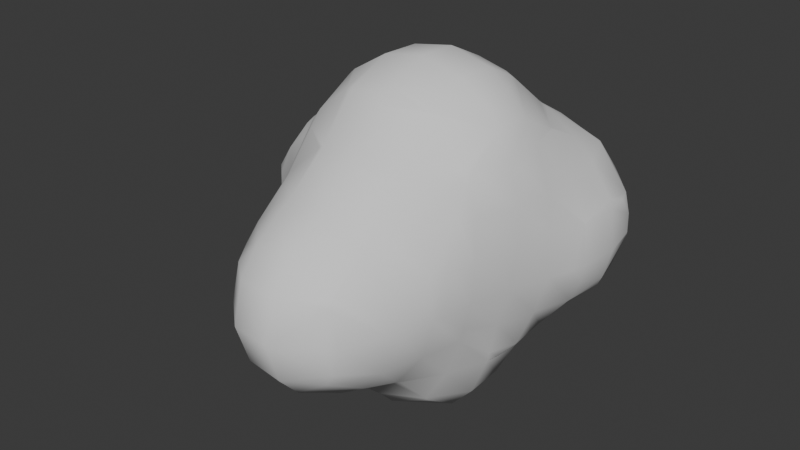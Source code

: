 # Source: Dust.blend  (saved by Blender 5.1.30; exported with 4.5.12 LTS)
import bpy
from mathutils import Matrix  # noqa: F401  (used for matrix-valued properties, if any)

bpy.ops.wm.read_factory_settings(use_empty=True)
scene = bpy.context.scene
scene.name = 'Scene'

# ---- collections
col_collection = bpy.data.collections.new('Collection'); scene.collection.children.link(col_collection)

# ---- world
world_world = bpy.data.worlds.new('World'); scene.world = world_world
world_world.use_nodes = True; world_world.node_tree.nodes.clear()
_N = world_world.node_tree.nodes; _L = world_world.node_tree.links
n0 = _N.new('ShaderNodeOutputWorld'); n0.name = 'World Output'; n0.location = (200, 100)
n1 = _N.new('ShaderNodeBackground'); n1.name = 'Background'; n1.location = (-200, 100)
n1.inputs[0].default_value = (0.05088, 0.05088, 0.05088, 1.0)
_L.new(n1.outputs[0], n0.inputs[0])
n0.is_active_output = True
world_world.color = (0.05088, 0.05088, 0.05088)
world_world.sun_shadow_jitter_overblur = 0.0

# ---- meshes
me_mesh = bpy.data.meshes.new('Mesh')
me_mesh.from_pydata([(1.0, 1.8, 0.2208), (1.015, 1.8, 0.2), (1.35, 1.4, 0.2), (1.05, 1.4, 0.6), (1.0, 1.463, 0.6), (1.0, 1.4, 0.6369), (1.0, 1.0, 0.7907), (1.199, 1.0, 0.6), (0.6, 1.4, 0.793), (0.6736, 1.0, 1.0), (0.6, 1.048, 1.0), (0.2, 1.4, 0.7772), (0.2, 1.113, 1.0), (0.6, 1.68, 0.6), (1.0, 1.81, 0.2), (1.0, 1.87, -0.2), (1.103, 1.8, -0.2), (1.0, 1.8, -0.4595), (1.0, 1.721, -0.6), (1.268, 1.4, -0.6), (1.4, 1.4, -0.2287), (1.4, 1.409, -0.2), (1.4, 1.0, -0.5135), (1.359, 1.0, -0.6), (1.481, 1.0, -0.2), (1.404, 1.4, -0.2), (1.4, 0.6, -0.3858), (1.439, 0.6, -0.2), (1.401, 0.6, 0.2), (1.436, 1.0, 0.2), (1.4, 0.6, 0.2024), (1.4, 1.0, 0.2906), (1.4, 0.5962, 0.2), (1.242, 0.6, 0.6), (1.4, 0.4537, -0.2), (1.312, 0.6, -0.6), (1.186, 0.2, -0.6), (1.318, 0.2, -0.2), (1.4, 1.4, -0.003703), (0.8624, 1.8, -0.6), (0.6, 1.874, -0.6), (0.6, 1.999, -0.2), (0.6, 1.8, -0.7088), (0.2, 1.8, -0.6269), (0.2, 1.818, -0.6), (0.2, 1.4, -0.981), (0.2798, 1.4, -1.0), (0.6, 1.433, -1.0), (0.6, 1.4, -1.016), (0.2, 1.0, -1.164), (0.6, 1.0, -1.137), (0.2, 1.361, -1.0), (0.2, 0.7183, -1.4), (0.5334, 0.6, -1.4), (0.6, 0.6, -1.359), (0.2, 0.6, -1.517), (-0.2, 0.6, -1.415), (-0.2, 0.6134, -1.4), (-0.2, 0.2, -1.701), (0.2, 0.2, -1.779), (-0.2, -0.2, -1.721), (0.2, -0.2, -1.795), (-0.2, -0.6, -1.484), (0.2, -0.6, -1.576), (-0.2, -0.6845, -1.4), (0.2, -0.7691, -1.4), (0.5618, -0.6, -1.4), (0.6, -0.5675, -1.4), (0.6, -0.2, -1.644), (-0.5724, -0.2, -1.4), (-0.317, -0.6, -1.4), (-0.6, -0.6, -1.064), (-0.6, -0.2, -1.359), (-0.6, -0.6811, -1.0), (-0.4249, -1.0, -1.0), (-0.2, -1.0, -1.138), (-0.2, -1.37, -1.0), (-0.6, -1.4, -0.646), (-0.2, -1.4, -0.9897), (-0.6, -1.0, -0.8395), (-0.167, -1.4, -1.0), (-0.2, -1.8, -0.7649), (0.2, -1.8, -0.8224), (0.2, -1.477, -1.0), (0.2, -1.4, -1.029), (0.304, -1.4, -1.0), (-0.2, -1.949, -0.6), (0.2, -2.004, -0.6), (-0.2, -2.084, -0.2), (0.2, -2.132, -0.2), (-0.2, -1.982, 0.2), (0.2, -2.036, 0.2), (-0.2, -1.8, 0.4213), (0.2, -1.8, 0.4773), (-0.2, -1.557, 0.6), (0.2, -1.627, 0.6), (-0.2, -1.4, 0.6909), (0.2, -1.4, 0.7327), (-0.2, -1.02, 1.0), (0.2, -1.083, 1.0), (-0.2, -1.0, 1.022), (0.2, -1.0, 1.094), (-0.2, -0.6524, 1.4), (0.2, -0.7424, 1.4), (-0.2, -0.6, 1.441), (0.2, -0.6, 1.516), (-0.2, -0.2, 1.612), (0.2, -0.2, 1.681), (-0.2, 0.2, 1.599), (0.2, 0.2, 1.669), (-0.2, 0.599, 1.4), (-0.1981, 0.6, 1.4), (0.2, 0.6, 1.475), (-0.2, 0.6, 1.399), (-0.2, 0.9759, 1.0), (-0.149, 1.0, 1.0), (0.2, 1.0, 1.101), (0.2, 0.6878, 1.4), (-0.2, 1.0, 0.9718), (0.6, 1.0, 1.034), (0.6, 0.6, 1.35), (0.498, 0.6, 1.4), (0.6, 0.5311, 1.4), (0.9859, 0.6, 1.0), (-0.6, 0.6, 1.089), (-0.6, 0.6778, 1.0), (-0.6748, 0.6, 1.0), (-0.5342, 0.2, 1.4), (-0.5494, -0.2, 1.4), (0.6, -0.2, 1.578), (0.6, -0.5872, 1.4), (0.5828, -0.6, 1.4), (0.6, -0.6, 1.391), (0.8499, -0.2, 1.4), (0.6, 0.2, 1.565), (0.8328, 0.2, 1.4), (-0.2801, -0.6, 1.4), (-0.6, -0.6, 1.133), (-0.6, -0.2, 1.354), (0.4593, -1.0, 1.0), (-0.2372, -1.0, 1.0), (0.6, -1.0, 0.891), (0.6, -1.276, 0.6), (0.4944, -1.4, 0.6), (0.6, -1.4, 0.5086), (0.8075, -1.0, 0.6), (0.9492, -1.0, 0.2), (0.7995, -1.4, 0.2), (0.8657, -1.4, -0.2), (0.982, -1.0, -0.2), (0.7571, -1.4, -0.6), (0.8731, -1.0, -0.6), (0.6, -1.4, -0.8132), (0.6, -1.0, -0.9709), (0.5677, -1.0, -1.0), (0.6, -0.9558, -1.0), (0.6, -1.8, -0.4773), (0.6669, -1.8, -0.2), (0.6, -1.708, -0.6), (0.6, -1.886, -0.2), (0.6, -1.8, 0.1317), (0.5274, -1.8, -0.6), (0.6, -0.9232, 1.0), (-0.6, -1.0, 0.6743), (-0.3653, -1.4, 0.6), (-0.6, -1.082, 0.6), (-0.6, -1.4, 0.3523), (-0.6773, -1.4, 0.2), (-0.8457, -1.0, 0.2), (-0.654, -1.0, 0.6), (-0.6, -1.548, 0.2), (-0.6, -1.685, -0.2), (-0.7404, -1.4, -0.2), (-0.6, -1.461, -0.6), (-0.6278, -1.4, -0.6), (-0.5259, -1.8, -0.2), (-0.3853, -1.8, -0.6), (-0.6, -0.719, 1.0), (-0.4244, -1.8, 0.2), (-0.7687, -1.0, -0.6), (0.2, -1.0, -1.192), (-0.6425, -0.6, -1.0), (-0.7878, -0.2, -1.0), (-0.2213, 0.6, -1.4), (-0.2, 0.9997, -1.0), (-0.5791, 0.6, -1.0), (-0.6, 0.2, -1.336), (-0.5558, 0.2, -1.4), (-0.6, 0.5743, -1.0), (-0.8148, 0.2, -1.0), (0.6, 0.545, -1.4), (0.8058, 0.2, -1.4), (1.0, 0.2, -1.031), (1.0, 0.4304, -1.0), (0.9844, 0.6, -1.0), (0.8224, -0.2, -1.4), (0.9815, -0.2, -1.0), (1.0, -0.07743, -1.0), (0.6, -0.6, -1.363), (0.8226, -0.6, -1.0), (1.015, 0.2, -1.0), (1.0, -0.2, -0.9076), (1.062, -0.2, -0.6), (1.0, -0.4232, -0.6), (1.0, -0.6, -0.4643), (1.065, -0.6, -0.2), (1.164, -0.2, -0.2), (1.093, -0.6, 0.2), (1.222, -0.2, 0.2), (1.07, -0.6, 0.6), (1.216, -0.2, 0.6), (1.0, -0.6, 0.8785), (1.0, -0.5193, 1.0), (1.118, -0.2, 1.0), (1.0, -0.2, 1.22), (1.0, 0.2, 1.2), (1.111, 0.2, 1.0), (1.0, -0.7149, 0.6), (1.252, 0.2, 0.6), (1.32, 0.2, 0.2), (1.0, -0.9138, -0.2), (1.0, -0.8541, 0.2), (0.9545, 1.0, -1.0), (1.0, 0.6, -0.9825), (1.0, 1.0, -0.9744), (1.0, 1.4, -0.8714), (0.6899, 1.4, -1.0), (-0.1996, 1.0, -1.0), (-0.2, 1.0, -0.9997), (0.1607, 1.8, -0.6), (0.2, 1.952, -0.2), (-0.08688, 1.8, -0.2), (0.2, 1.897, 0.2), (-0.001469, 1.8, 0.2), (0.2, 1.8, 0.3923), (0.6, 1.948, 0.2), (-0.2, 1.544, -0.6), (-0.2, 1.711, -0.2), (-0.4862, 1.4, -0.2), (-0.3286, 1.4, -0.6), (-0.2, 1.656, 0.2), (-0.4447, 1.4, 0.2), (-0.2, 1.4, 0.5618), (-0.6, 1.253, 0.2), (-0.2, 1.362, 0.6), (-0.6, 1.004, 0.6), (-0.1546, 1.4, 0.6), (-0.6, 1.287, -0.2), (-0.2, 1.4, -0.749), (-0.6, 1.0, -0.6701), (-0.6, 1.074, -0.6), (-1.0, 1.0, -0.5229), (-0.74, 1.0, -0.6), (-1.0, 1.147, -0.2), (-1.4, 1.0, -0.2726), (-1.4, 1.025, -0.2), (-1.0, 1.13, 0.2), (-1.4, 1.003, 0.2), (-1.406, 1.0, 0.2), (-1.44, 1.0, -0.2), (-1.4, 1.0, 0.2078), (-1.4, 0.7445, -0.6), (-1.0, 0.9371, -0.6), (-1.4, 0.6, -0.6779), (-1.0, 0.6, -0.8292), (-1.4, 0.2, -0.7134), (-1.0, 0.2, -0.8893), (-1.761, 0.6, -0.2), (-1.507, 0.6, -0.6), (-1.544, 0.2, -0.6), (-1.777, 0.2, -0.2), (-1.4, -0.2, -0.4848), (-1.4, -0.06851, -0.6), (-1.562, -0.2, -0.2), (-1.759, 0.2, 0.2), (-1.542, -0.2, 0.2), (-1.4, -0.2, 0.4272), (-1.47, 0.2, 0.6), (-1.4, 0.03966, 0.6), (-1.4, 0.2, 0.6525), (-1.419, 0.6, 0.6), (-1.4, 0.6, 0.6133), (-1.4, 0.6276, 0.6), (-1.0, 0.8783, 0.6), (-1.0, 0.6, 0.7871), (-1.0, 1.0, 0.4621), (-1.0, 0.2, 0.8905), (-1.4, -0.355, -0.2), (-1.067, -0.6, -0.2), (-1.0, -0.6, -0.3723), (-1.0, -0.4164, -0.6), (-1.274, -0.2, -0.6), (-1.4, -0.3375, 0.2), (-1.049, -0.6, 0.2), (-1.21, -0.2, 0.6), (-1.0, -0.438, 0.6), (-1.0, -0.6, 0.3205), (-1.0, -0.2, 0.8019), (-0.8698, -0.2, 1.0), (-0.6972, -0.6, 1.0), (-0.8899, -0.6, 0.6), (-1.0, -0.6542, 0.2), (-1.0, -0.2, -0.7673), (-1.0, -0.6819, -0.2), (-0.8837, -1.0, -0.2), (-0.878, -0.6, -0.6), (0.6, 1.8, 0.4688), (1.4, 1.245, 0.2), (0.2, 1.628, 0.6), (0.9498, -0.6, 1.0), (-0.6, 1.0, 0.6053), (-0.6081, 1.0, 0.6), (-0.8805, 0.2, 1.0), (-0.6, 0.2, 1.341), (-0.6, 0.6, -0.9776), (-1.741, 0.6, 0.2), (1.0, 0.5673, 1.0), (1.0, 0.6, 0.9822), (0.9616, -0.6, -0.6), (0.5644, -1.8, 0.2), (0.6, 0.2, -1.622), (0.6, -1.758, 0.2)], [], [(3, 2, 1, 0), (4, 3, 0), (3, 4, 5), (7, 3, 5, 6), (9, 6, 5, 8), (10, 9, 8), (12, 10, 8, 11), (5, 4, 13, 8), (1, 14, 0), (14, 1, 16, 15), (15, 16, 17), (20, 19, 18, 17), (16, 21, 20, 17), (23, 19, 20, 22), (20, 25, 24, 22), (22, 24, 27, 26), (24, 29, 28, 27), (28, 29, 31, 30), (32, 28, 30), (31, 7, 33, 30), (27, 28, 32, 34), (27, 34, 26), (37, 36, 35, 26), (34, 37, 26), (21, 25, 20), (25, 21, 38), (18, 39, 17), (15, 17, 39, 40), (41, 15, 40), (40, 39, 42), (44, 40, 42, 43), (42, 47, 46, 45), (43, 42, 45), (46, 47, 48), (46, 48, 50, 49), (51, 46, 49), (54, 53, 52, 49), (50, 54, 49), (52, 53, 55), (57, 52, 55, 56), (56, 55, 59, 58), (58, 59, 61, 60), (60, 61, 63, 62), (63, 65, 64, 62), (68, 67, 66, 63), (61, 68, 63), (70, 69, 60, 62), (72, 69, 70, 71), (75, 74, 73, 71), (70, 64, 75, 71), (76, 74, 75), (74, 76, 78, 77), (79, 74, 77), (76, 80, 78), (80, 83, 82, 81), (78, 80, 81), (83, 80, 84), (85, 83, 84), (82, 87, 86, 81), (87, 89, 88, 86), (89, 91, 90, 88), (90, 91, 93, 92), (93, 95, 94, 92), (94, 95, 97, 96), (97, 99, 98, 96), (98, 99, 101, 100), (101, 103, 102, 100), (102, 103, 105, 104), (105, 107, 106, 104), (107, 109, 108, 106), (112, 111, 110, 108), (109, 112, 108), (110, 111, 113), (116, 115, 114, 113), (111, 117, 116, 113), (114, 115, 118), (12, 115, 116), (121, 120, 119, 116), (117, 121, 116), (121, 122, 120), (123, 9, 119, 120), (113, 114, 125, 124), (125, 126, 124), (117, 111, 112), (110, 127, 108), (108, 127, 128, 106), (130, 129, 107, 105), (131, 130, 105), (130, 131, 132), (130, 133, 129), (133, 135, 134, 129), (135, 122, 134), (106, 128, 136, 104), (136, 128, 138, 137), (103, 131, 105), (136, 102, 104), (99, 139, 101), (140, 98, 100), (141, 139, 99, 97), (143, 142, 141, 97), (142, 143, 144), (146, 145, 142, 144), (147, 146, 144), (149, 146, 147, 148), (151, 149, 148, 150), (153, 151, 150, 152), (85, 154, 153, 152), (154, 155, 153), (150, 148, 157, 156), (158, 150, 156), (157, 159, 156), (159, 157, 160), (161, 158, 156), (162, 139, 141), (142, 145, 141), (96, 98, 140, 163), (165, 164, 96, 163), (164, 165, 166), (169, 168, 167, 166), (165, 169, 166), (167, 170, 166), (170, 167, 172, 171), (171, 172, 174, 173), (173, 174, 77), (176, 175, 171, 173), (140, 177, 163), (164, 94, 96), (178, 90, 92), (90, 178, 175, 88), (156, 159, 89, 87), (161, 156, 87), (88, 175, 176, 86), (161, 87, 82), (86, 176, 81), (174, 179, 79, 77), (84, 80, 76, 75), (180, 84, 75), (73, 181, 71), (181, 182, 72, 71), (183, 57, 56), (183, 185, 184, 57), (185, 183, 187, 186), (188, 185, 186), (189, 188, 186), (190, 53, 54), (192, 191, 190, 54), (194, 193, 192, 54), (196, 195, 191, 192), (197, 196, 192), (195, 196, 199, 198), (67, 195, 198), (199, 155, 198), (200, 197, 192), (200, 36, 202, 201), (197, 200, 201), (202, 203, 201), (202, 206, 205, 204), (203, 202, 204), (206, 208, 207, 205), (208, 210, 209, 207), (210, 213, 212, 211), (209, 210, 211), (212, 213, 214), (213, 216, 215, 214), (217, 209, 211), (219, 218, 210, 208), (205, 207, 221, 220), (205, 220, 204), (193, 200, 192), (50, 222, 194, 54), (194, 222, 224, 223), (222, 226, 225, 224), (224, 23, 35, 223), (227, 49, 52, 57), (184, 227, 57), (227, 184, 228), (227, 51, 49), (47, 226, 48), (229, 44, 43), (229, 231, 230, 44), (231, 233, 232, 230), (232, 233, 234), (232, 235, 41, 230), (237, 231, 229, 236), (239, 238, 237, 236), (238, 241, 240, 237), (240, 241, 242), (244, 242, 241, 243), (245, 244, 243), (244, 246, 242), (243, 241, 238, 247), (239, 236, 248), (239, 248, 228, 249), (250, 239, 249), (247, 238, 239, 250), (247, 250, 252, 251), (253, 247, 251), (255, 253, 251, 254), (257, 256, 253, 255), (259, 258, 257, 255), (257, 258, 260), (251, 262, 261, 254), (261, 262, 264, 263), (263, 264, 266, 265), (268, 267, 259, 254), (261, 268, 254), (270, 267, 268, 269), (270, 269, 272, 271), (273, 270, 271), (275, 274, 270, 273), (277, 274, 275, 276), (278, 277, 276), (277, 278, 279), (281, 280, 277, 279), (282, 280, 281), (284, 283, 282, 281), (282, 283, 285, 260), (286, 284, 281, 279), (272, 269, 265), (287, 273, 271), (289, 288, 287, 271), (291, 290, 289, 271), (288, 293, 292, 287), (296, 295, 294, 276), (292, 293, 296, 276), (294, 295, 297), (300, 299, 298, 297), (295, 300, 297), (293, 301, 296), (290, 291, 302), (303, 288, 289), (179, 304, 303, 289), (305, 179, 289), (290, 305, 289), (259, 255, 254), (230, 41, 40, 44), (0, 14, 235, 306), (16, 1, 2, 38), (21, 16, 38), (2, 307, 38), (18, 19, 225), (29, 24, 25, 38), (307, 29, 38), (32, 219, 37, 34), (13, 4, 0, 306), (308, 13, 306, 234), (235, 14, 15, 41), (225, 226, 47, 42), (39, 18, 225, 42), (9, 10, 119), (48, 226, 222, 50), (214, 133, 130, 132), (309, 212, 214, 132), (195, 67, 68), (234, 233, 240, 242), (246, 308, 234, 242), (308, 246, 11), (240, 233, 231, 237), (229, 43, 45, 248), (236, 229, 248), (118, 244, 245, 310), (245, 311, 310), (45, 51, 227, 228), (248, 45, 228), (138, 298, 299, 137), (313, 312, 298, 138), (301, 293, 288, 303), (186, 187, 69, 72), (11, 246, 244, 118), (115, 12, 11, 118), (228, 184, 185, 314), (249, 228, 314), (64, 65, 180, 75), (283, 311, 285), (256, 243, 247, 253), (252, 249, 314, 264), (262, 252, 264), (312, 126, 284, 286), (300, 295, 296), (181, 305, 290, 302), (182, 181, 302), (315, 280, 282, 260), (258, 315, 260), (315, 258, 259, 267), (268, 261, 263), (274, 315, 267, 270), (269, 268, 263, 265), (275, 292, 276), (292, 275, 273, 287), (272, 291, 271), (215, 316, 123, 120), (122, 135, 215, 120), (123, 316, 317), (216, 218, 33, 317), (316, 216, 317), (33, 7, 6, 317), (35, 23, 22, 26), (215, 135, 133, 214), (36, 37, 206, 202), (162, 309, 132), (211, 309, 162, 141), (145, 217, 211, 141), (121, 117, 112), (8, 13, 308, 11), (129, 134, 109, 107), (95, 143, 97), (110, 113, 124, 313), (127, 110, 313), (310, 311, 283, 284), (126, 125, 310, 284), (252, 262, 251), (128, 127, 313, 138), (294, 297, 286, 279), (278, 294, 279), (302, 291, 272, 265), (266, 302, 265), (100, 102, 136, 137), (177, 140, 100, 137), (169, 165, 163), (172, 304, 179, 174), (6, 9, 123, 317), (2, 3, 7, 31), (307, 2, 31), (225, 19, 23, 224), (216, 316, 215), (218, 219, 32, 30), (33, 218, 30), (36, 200, 193, 223), (35, 36, 223), (212, 309, 211), (207, 209, 217, 221), (318, 203, 204), (119, 10, 12, 116), (306, 235, 232, 234), (122, 121, 112, 109), (134, 122, 109), (91, 319, 93), (180, 154, 85, 84), (125, 114, 118, 310), (245, 243, 256, 285), (311, 245, 285), (252, 250, 249), (124, 126, 312, 313), (277, 280, 315, 274), (314, 188, 189, 266), (264, 314, 266), (299, 177, 137), (168, 169, 300, 296), (301, 168, 296), (305, 181, 73, 79), (179, 305, 79), (29, 307, 31), (193, 194, 223), (190, 191, 320), (196, 197, 201), (320, 191, 195, 68), (149, 151, 318, 204), (220, 149, 204), (66, 67, 198), (46, 51, 45), (59, 320, 68, 61), (66, 65, 63), (285, 256, 257, 260), (185, 188, 314), (187, 183, 56, 58), (294, 278, 276), (266, 189, 182, 302), (69, 187, 58, 60), (167, 168, 304, 172), (64, 70, 62), (218, 216, 213, 210), (37, 219, 208, 206), (318, 199, 196, 201), (203, 318, 201), (217, 145, 146, 221), (221, 146, 149, 220), (199, 318, 151, 153), (155, 199, 153), (321, 147, 144), (148, 147, 321, 160), (157, 148, 160), (321, 319, 160), (150, 158, 152), (53, 190, 320, 59), (55, 53, 59), (132, 131, 103, 101), (139, 162, 132, 101), (198, 155, 154, 180), (65, 66, 198, 180), (144, 143, 95, 93), (319, 321, 144, 93), (160, 319, 91, 89), (159, 160, 89), (152, 158, 161, 82), (83, 85, 152, 82), (298, 312, 286, 297), (182, 189, 186, 72), (299, 300, 169, 163), (177, 299, 163), (304, 168, 301, 303), (73, 74, 79), (92, 94, 164, 166), (170, 178, 92, 166), (175, 178, 170, 171), (81, 176, 173, 77), (78, 81, 77)])
me_mesh.polygons.foreach_set('use_smooth', [True] * 406)
me_mesh.update()

# ---- objects
ob_mball_006 = bpy.data.objects.new('Mball.006', me_mesh)

# ---- transforms, parenting, visibility, modifiers, constraints
ob_mball_006.location = (-0.5384, 0.0, 0.0)

# ---- collection membership
col_collection.objects.link(ob_mball_006)

# ---- scene / render settings (as saved in the file)
scene.frame_start = 1; scene.frame_end = 250; scene.frame_set(1)
scene.render.engine = 'BLENDER_EEVEE_NEXT'
scene.render.bake_bias = 0.0
scene.render.bake_samples = 0
scene.cycles.sampling_pattern = 'TABULATED_SOBOL'
scene.eevee.use_volume_custom_range = False
bpy.context.view_layer.update()

# ---- added for rendering (the .blend has no active camera and no usable light): camera, sun
cam_auto = bpy.data.cameras.new('AutoCamera')
cam_auto.lens = 50.0
cam_auto.sensor_width = 36.0
cam_auto.clip_end = 1000.0
ob_auto_camera = bpy.data.objects.new('AutoCamera', cam_auto)
scene.collection.objects.link(ob_auto_camera)
ob_auto_camera.location = (5.14793, -7.0678, 4.60999)
ob_auto_camera.rotation_euler = (1.09748, -7.21219e-08, 0.694738)
scene.camera = ob_auto_camera
light_auto_sun = bpy.data.lights.new('AutoSun', 'SUN')
light_auto_sun.energy = 3.0
light_auto_sun.angle = 0.0523599
ob_auto_sun = bpy.data.objects.new('AutoSun', light_auto_sun)
scene.collection.objects.link(ob_auto_sun)
ob_auto_sun.rotation_euler = (0.872665, 0.174533, 0.523599)
bpy.context.view_layer.update()
